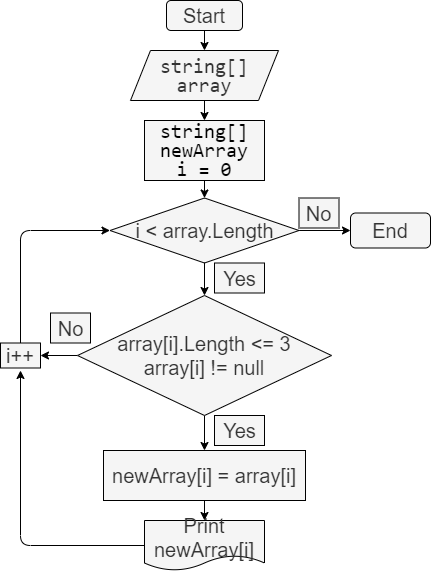

The diagram above was exported from draw.io. Its source (the exported page's mxGraphModel, read from the mxfile embedded in the PNG):
<mxGraphModel dx="376" dy="648" grid="1" gridSize="10" guides="1" tooltips="1" connect="1" arrows="1" fold="1" page="1" pageScale="1" pageWidth="827" pageHeight="1169" background="#ffffff" math="0" shadow="0">
  <root>
    <mxCell id="0" />
    <mxCell id="1" parent="0" />
    <mxCell id="12" value="" style="edgeStyle=none;html=1;fontColor=#000000;fillColor=#f5f5f5;strokeColor=#000000;fontSize=20;" parent="1" source="2" target="4" edge="1">
      <mxGeometry relative="1" as="geometry" />
    </mxCell>
    <mxCell id="2" value="Start" style="rounded=1;whiteSpace=wrap;html=1;fillColor=#f5f5f5;fontColor=#333333;strokeColor=#000000;fontSize=20;" parent="1" vertex="1">
      <mxGeometry x="376" y="120" width="76" height="30" as="geometry" />
    </mxCell>
    <mxCell id="3" value="End" style="rounded=1;whiteSpace=wrap;html=1;fillColor=#f5f5f5;fontColor=#333333;strokeColor=#000000;fontSize=20;" parent="1" vertex="1">
      <mxGeometry x="560" y="332.5" width="80" height="35" as="geometry" />
    </mxCell>
    <mxCell id="13" value="" style="edgeStyle=none;html=1;fontColor=#000000;fillColor=#f5f5f5;strokeColor=#000000;fontSize=20;" parent="1" source="4" target="5" edge="1">
      <mxGeometry relative="1" as="geometry" />
    </mxCell>
    <mxCell id="4" value="&lt;div style=&quot;font-family: consolas, &amp;quot;courier new&amp;quot;, monospace; font-size: 20px; line-height: 19px;&quot;&gt;string[] array&lt;/div&gt;" style="shape=parallelogram;perimeter=parallelogramPerimeter;whiteSpace=wrap;html=1;fixedSize=1;fillColor=#f5f5f5;fontColor=#333333;strokeColor=#000000;labelBackgroundColor=none;fontSize=20;" parent="1" vertex="1">
      <mxGeometry x="340" y="170" width="148" height="50" as="geometry" />
    </mxCell>
    <mxCell id="14" value="" style="edgeStyle=none;html=1;fontColor=#000000;fillColor=#f5f5f5;strokeColor=#000000;fontSize=20;" parent="1" source="5" target="6" edge="1">
      <mxGeometry relative="1" as="geometry" />
    </mxCell>
    <mxCell id="5" value="&lt;div style=&quot;font-family: consolas, &amp;quot;courier new&amp;quot;, monospace; font-size: 20px; line-height: 19px;&quot;&gt;string[] newArray&lt;/div&gt;&lt;div style=&quot;font-family: consolas, &amp;quot;courier new&amp;quot;, monospace; font-size: 20px; line-height: 19px;&quot;&gt;i = 0&lt;/div&gt;" style="rounded=0;whiteSpace=wrap;html=1;fillColor=#f5f5f5;fontColor=#000000;strokeColor=#000000;labelBackgroundColor=none;fontSize=20;" parent="1" vertex="1">
      <mxGeometry x="354" y="240" width="120" height="60" as="geometry" />
    </mxCell>
    <mxCell id="15" value="" style="edgeStyle=none;html=1;fontColor=#000000;fillColor=#f5f5f5;strokeColor=#000000;fontSize=20;" parent="1" source="6" target="3" edge="1">
      <mxGeometry relative="1" as="geometry" />
    </mxCell>
    <mxCell id="17" value="" style="edgeStyle=none;html=1;entryX=0.5;entryY=0;entryDx=0;entryDy=0;fontColor=#000000;fillColor=#f5f5f5;strokeColor=#000000;fontSize=20;" parent="1" source="6" target="7" edge="1">
      <mxGeometry relative="1" as="geometry" />
    </mxCell>
    <mxCell id="6" value="i &amp;lt; array.Length" style="rhombus;whiteSpace=wrap;html=1;fillColor=#f5f5f5;fontColor=#333333;strokeColor=#000000;fontSize=20;" parent="1" vertex="1">
      <mxGeometry x="319.5" y="317.5" width="189" height="65" as="geometry" />
    </mxCell>
    <mxCell id="18" value="" style="edgeStyle=none;html=1;entryX=0.5;entryY=0;entryDx=0;entryDy=0;fontColor=#000000;fillColor=#f5f5f5;strokeColor=#000000;fontSize=20;" parent="1" source="7" target="8" edge="1">
      <mxGeometry relative="1" as="geometry" />
    </mxCell>
    <mxCell id="22" value="" style="edgeStyle=none;html=1;fontColor=#000000;fillColor=#f5f5f5;strokeColor=#000000;fontSize=20;" parent="1" source="7" target="9" edge="1">
      <mxGeometry relative="1" as="geometry" />
    </mxCell>
    <mxCell id="7" value="array[i].Length &amp;lt;= 3&lt;br style=&quot;font-size: 20px;&quot;&gt;array[i] != null" style="rhombus;whiteSpace=wrap;html=1;fillColor=#f5f5f5;fontColor=#333333;strokeColor=#000000;fontSize=20;" parent="1" vertex="1">
      <mxGeometry x="287" y="415" width="254" height="120" as="geometry" />
    </mxCell>
    <mxCell id="19" value="" style="edgeStyle=none;html=1;fontColor=#000000;fillColor=#f5f5f5;strokeColor=#000000;fontSize=20;" parent="1" source="8" target="11" edge="1">
      <mxGeometry relative="1" as="geometry" />
    </mxCell>
    <mxCell id="8" value="newArray[i] = array[i]" style="rounded=0;whiteSpace=wrap;html=1;fillColor=#f5f5f5;fontColor=#333333;strokeColor=#000000;fontSize=20;" parent="1" vertex="1">
      <mxGeometry x="313" y="570" width="202" height="50" as="geometry" />
    </mxCell>
    <mxCell id="27" value="" style="edgeStyle=none;html=1;entryX=0;entryY=0.5;entryDx=0;entryDy=0;fontColor=#000000;fillColor=#f5f5f5;strokeColor=#000000;fontSize=20;" parent="1" source="9" target="6" edge="1">
      <mxGeometry relative="1" as="geometry">
        <mxPoint x="270" y="339.9999999999999" as="targetPoint" />
        <Array as="points">
          <mxPoint x="230" y="350" />
        </Array>
      </mxGeometry>
    </mxCell>
    <mxCell id="9" value="i++" style="rounded=0;whiteSpace=wrap;html=1;fillColor=#f5f5f5;fontColor=#333333;strokeColor=#000000;fontSize=20;" parent="1" vertex="1">
      <mxGeometry x="210" y="462.5" width="40" height="25" as="geometry" />
    </mxCell>
    <mxCell id="21" value="" style="edgeStyle=none;html=1;fontColor=#000000;fillColor=#f5f5f5;strokeColor=#000000;fontSize=20;" parent="1" source="11" edge="1">
      <mxGeometry relative="1" as="geometry">
        <mxPoint x="230" y="490" as="targetPoint" />
        <Array as="points">
          <mxPoint x="230" y="665" />
        </Array>
      </mxGeometry>
    </mxCell>
    <mxCell id="11" value="Print newArray[i]" style="shape=document;whiteSpace=wrap;html=1;boundedLbl=1;fillColor=#f5f5f5;fontColor=#333333;strokeColor=#000000;fontSize=20;" parent="1" vertex="1">
      <mxGeometry x="354" y="640" width="120" height="50" as="geometry" />
    </mxCell>
    <mxCell id="16" value="No&lt;br style=&quot;font-size: 20px;&quot;&gt;" style="text;html=1;align=center;verticalAlign=middle;resizable=0;points=[];autosize=1;fillColor=#f5f5f5;fontColor=#333333;strokeColor=#000000;fontSize=20;" parent="1" vertex="1">
      <mxGeometry x="508.5" y="317.5" width="40" height="30" as="geometry" />
    </mxCell>
    <mxCell id="23" value="No" style="text;html=1;align=center;verticalAlign=middle;resizable=0;points=[];autosize=1;fillColor=#f5f5f5;fontColor=#333333;strokeColor=#000000;fontSize=20;" parent="1" vertex="1">
      <mxGeometry x="260" y="432.5" width="40" height="30" as="geometry" />
    </mxCell>
    <mxCell id="24" value="Yes" style="text;html=1;align=center;verticalAlign=middle;resizable=0;points=[];autosize=1;fillColor=#f5f5f5;fontColor=#333333;strokeColor=#000000;fontSize=20;" parent="1" vertex="1">
      <mxGeometry x="424" y="382.5" width="50" height="30" as="geometry" />
    </mxCell>
    <mxCell id="25" value="Yes" style="text;html=1;align=center;verticalAlign=middle;resizable=0;points=[];autosize=1;fillColor=#f5f5f5;fontColor=#333333;strokeColor=#000000;fontSize=20;" parent="1" vertex="1">
      <mxGeometry x="424" y="535" width="50" height="30" as="geometry" />
    </mxCell>
  </root>
</mxGraphModel>